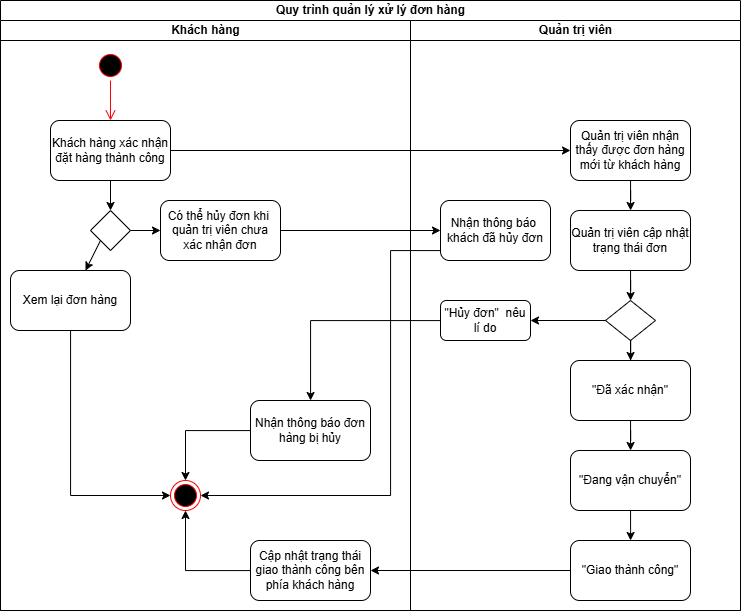

The diagram above was exported from draw.io. Its source (the exported page's mxGraphModel, read from the mxfile embedded in the PNG):
<mxGraphModel dx="1389" dy="703" grid="1" gridSize="10" guides="1" tooltips="1" connect="1" arrows="1" fold="1" page="1" pageScale="1" pageWidth="2339" pageHeight="3300" math="0" shadow="0">
  <root>
    <mxCell id="0" />
    <mxCell id="1" parent="0" />
    <mxCell id="4wPm75GPf774uF-NSS79-1" parent="1" style="swimlane;childLayout=stackLayout;resizeParent=1;resizeParentMax=0;startSize=20;html=1;" value="Quy trình quản lý xử lý đơn hàng" vertex="1">
      <mxGeometry height="610" width="740" x="240" y="20" as="geometry" />
    </mxCell>
    <mxCell id="4wPm75GPf774uF-NSS79-2" parent="4wPm75GPf774uF-NSS79-1" style="swimlane;startSize=20;html=1;" value="Khách hàng" vertex="1">
      <mxGeometry height="590" width="410" y="20" as="geometry" />
    </mxCell>
    <mxCell id="4wPm75GPf774uF-NSS79-5" parent="4wPm75GPf774uF-NSS79-2" style="ellipse;html=1;shape=startState;fillColor=#000000;strokeColor=#ff0000;" value="" vertex="1">
      <mxGeometry height="30" width="30" x="95" y="30" as="geometry" />
    </mxCell>
    <mxCell id="4wPm75GPf774uF-NSS79-7" parent="4wPm75GPf774uF-NSS79-2" style="rounded=1;whiteSpace=wrap;html=1;" value="Khách hàng xác nhận đặt hàng thành công" vertex="1">
      <mxGeometry height="60" width="120" x="50" y="100" as="geometry" />
    </mxCell>
    <mxCell id="4wPm75GPf774uF-NSS79-6" edge="1" parent="4wPm75GPf774uF-NSS79-2" source="4wPm75GPf774uF-NSS79-5" style="edgeStyle=orthogonalEdgeStyle;html=1;verticalAlign=bottom;endArrow=open;endSize=8;strokeColor=#ff0000;rounded=0;" target="4wPm75GPf774uF-NSS79-7" value="">
      <mxGeometry relative="1" as="geometry">
        <mxPoint x="70" y="90" as="targetPoint" />
      </mxGeometry>
    </mxCell>
    <mxCell id="4wPm75GPf774uF-NSS79-11" parent="4wPm75GPf774uF-NSS79-2" style="rounded=1;whiteSpace=wrap;html=1;" value="Có thể hủy đơn khi&amp;nbsp; quản trị viên chưa xác nhận đơn" vertex="1">
      <mxGeometry height="60" width="120" x="160" y="180" as="geometry" />
    </mxCell>
    <mxCell id="4wPm75GPf774uF-NSS79-15" edge="1" parent="4wPm75GPf774uF-NSS79-2" source="4wPm75GPf774uF-NSS79-13" style="rounded=0;orthogonalLoop=1;jettySize=auto;html=1;" target="4wPm75GPf774uF-NSS79-11">
      <mxGeometry relative="1" as="geometry" />
    </mxCell>
    <mxCell id="4wPm75GPf774uF-NSS79-13" parent="4wPm75GPf774uF-NSS79-2" style="rhombus;whiteSpace=wrap;html=1;" value="" vertex="1">
      <mxGeometry height="40" width="40" x="90" y="190" as="geometry" />
    </mxCell>
    <mxCell id="4wPm75GPf774uF-NSS79-10" edge="1" parent="4wPm75GPf774uF-NSS79-2" source="4wPm75GPf774uF-NSS79-7" style="edgeStyle=orthogonalEdgeStyle;rounded=0;orthogonalLoop=1;jettySize=auto;html=1;" target="4wPm75GPf774uF-NSS79-13">
      <mxGeometry relative="1" as="geometry">
        <Array as="points">
          <mxPoint x="120" y="200" />
          <mxPoint x="120" y="200" />
        </Array>
        <mxPoint x="110" y="200" as="targetPoint" />
      </mxGeometry>
    </mxCell>
    <mxCell id="4wPm75GPf774uF-NSS79-39" edge="1" parent="4wPm75GPf774uF-NSS79-2" source="4wPm75GPf774uF-NSS79-17" style="edgeStyle=orthogonalEdgeStyle;rounded=0;orthogonalLoop=1;jettySize=auto;html=1;entryX=0;entryY=0.5;entryDx=0;entryDy=0;" target="4wPm75GPf774uF-NSS79-36">
      <mxGeometry relative="1" as="geometry">
        <Array as="points">
          <mxPoint x="70" y="475" />
        </Array>
      </mxGeometry>
    </mxCell>
    <mxCell id="4wPm75GPf774uF-NSS79-17" parent="4wPm75GPf774uF-NSS79-2" style="rounded=1;whiteSpace=wrap;html=1;" value="Xem lại đơn hàng" vertex="1">
      <mxGeometry height="60" width="120" x="10" y="250" as="geometry" />
    </mxCell>
    <mxCell id="4wPm75GPf774uF-NSS79-16" edge="1" parent="4wPm75GPf774uF-NSS79-2" style="rounded=0;orthogonalLoop=1;jettySize=auto;html=1;" target="4wPm75GPf774uF-NSS79-17">
      <mxGeometry relative="1" as="geometry">
        <mxPoint x="100" y="220" as="sourcePoint" />
        <mxPoint x="50" y="250" as="targetPoint" />
      </mxGeometry>
    </mxCell>
    <mxCell id="4wPm75GPf774uF-NSS79-38" edge="1" parent="4wPm75GPf774uF-NSS79-2" source="4wPm75GPf774uF-NSS79-33" style="edgeStyle=orthogonalEdgeStyle;rounded=0;orthogonalLoop=1;jettySize=auto;html=1;entryX=0.5;entryY=1;entryDx=0;entryDy=0;" target="4wPm75GPf774uF-NSS79-36">
      <mxGeometry relative="1" as="geometry" />
    </mxCell>
    <mxCell id="4wPm75GPf774uF-NSS79-33" parent="4wPm75GPf774uF-NSS79-2" style="rounded=1;whiteSpace=wrap;html=1;" value="Cập nhật trạng thái giao thành công bên phía khách hàng" vertex="1">
      <mxGeometry height="60" width="120" x="250" y="520" as="geometry" />
    </mxCell>
    <mxCell id="4wPm75GPf774uF-NSS79-36" parent="4wPm75GPf774uF-NSS79-2" style="ellipse;html=1;shape=endState;fillColor=#000000;strokeColor=#ff0000;" value="" vertex="1">
      <mxGeometry height="30" width="30" x="170" y="460" as="geometry" />
    </mxCell>
    <mxCell id="4wPm75GPf774uF-NSS79-3" parent="4wPm75GPf774uF-NSS79-1" style="swimlane;startSize=20;html=1;" value="Quản trị viên" vertex="1">
      <mxGeometry height="590" width="330" x="410" y="20" as="geometry" />
    </mxCell>
    <mxCell id="4wPm75GPf774uF-NSS79-18" parent="4wPm75GPf774uF-NSS79-3" style="rounded=1;whiteSpace=wrap;html=1;" value="Quản trị viên nhận thấy được đơn hàng mới từ khách hàng" vertex="1">
      <mxGeometry height="60" width="120" x="160" y="100" as="geometry" />
    </mxCell>
    <mxCell id="4wPm75GPf774uF-NSS79-22" edge="1" parent="4wPm75GPf774uF-NSS79-3" source="4wPm75GPf774uF-NSS79-20" style="edgeStyle=orthogonalEdgeStyle;rounded=0;orthogonalLoop=1;jettySize=auto;html=1;" target="4wPm75GPf774uF-NSS79-21" value="">
      <mxGeometry relative="1" as="geometry" />
    </mxCell>
    <mxCell id="4wPm75GPf774uF-NSS79-20" parent="4wPm75GPf774uF-NSS79-3" style="rounded=1;whiteSpace=wrap;html=1;" value="Quản trị viên cập nhật trạng thái đơn" vertex="1">
      <mxGeometry height="60" width="120" x="160" y="190" as="geometry" />
    </mxCell>
    <mxCell id="4wPm75GPf774uF-NSS79-19" edge="1" parent="4wPm75GPf774uF-NSS79-3" source="4wPm75GPf774uF-NSS79-18" style="edgeStyle=orthogonalEdgeStyle;rounded=0;orthogonalLoop=1;jettySize=auto;html=1;" target="4wPm75GPf774uF-NSS79-20">
      <mxGeometry relative="1" as="geometry">
        <mxPoint x="220" y="200" as="targetPoint" />
      </mxGeometry>
    </mxCell>
    <mxCell id="4wPm75GPf774uF-NSS79-21" parent="4wPm75GPf774uF-NSS79-3" style="rhombus;whiteSpace=wrap;html=1;rounded=0;" value="" vertex="1">
      <mxGeometry height="40" width="50" x="195" y="280" as="geometry" />
    </mxCell>
    <mxCell id="4wPm75GPf774uF-NSS79-24" parent="4wPm75GPf774uF-NSS79-3" style="rounded=1;whiteSpace=wrap;html=1;" value="&quot;Đã xác nhận&quot;" vertex="1">
      <mxGeometry height="60" width="120" x="160" y="340" as="geometry" />
    </mxCell>
    <mxCell id="4wPm75GPf774uF-NSS79-23" edge="1" parent="4wPm75GPf774uF-NSS79-3" source="4wPm75GPf774uF-NSS79-21" style="edgeStyle=orthogonalEdgeStyle;rounded=0;orthogonalLoop=1;jettySize=auto;html=1;" target="4wPm75GPf774uF-NSS79-24">
      <mxGeometry relative="1" as="geometry">
        <mxPoint x="220" y="350" as="targetPoint" />
      </mxGeometry>
    </mxCell>
    <mxCell id="4wPm75GPf774uF-NSS79-28" parent="4wPm75GPf774uF-NSS79-3" style="rounded=1;whiteSpace=wrap;html=1;" value="&quot;Đang vận chuyển&quot;" vertex="1">
      <mxGeometry height="60" width="120" x="160" y="430" as="geometry" />
    </mxCell>
    <mxCell id="4wPm75GPf774uF-NSS79-27" edge="1" parent="4wPm75GPf774uF-NSS79-3" source="4wPm75GPf774uF-NSS79-24" style="edgeStyle=orthogonalEdgeStyle;rounded=0;orthogonalLoop=1;jettySize=auto;html=1;" target="4wPm75GPf774uF-NSS79-28">
      <mxGeometry relative="1" as="geometry">
        <mxPoint x="220" y="440" as="targetPoint" />
      </mxGeometry>
    </mxCell>
    <mxCell id="4wPm75GPf774uF-NSS79-30" parent="4wPm75GPf774uF-NSS79-3" style="rounded=1;whiteSpace=wrap;html=1;" value="&quot;Giao thành công&quot;" vertex="1">
      <mxGeometry height="60" width="120" x="160" y="520" as="geometry" />
    </mxCell>
    <mxCell id="4wPm75GPf774uF-NSS79-29" edge="1" parent="4wPm75GPf774uF-NSS79-3" source="4wPm75GPf774uF-NSS79-28" style="edgeStyle=orthogonalEdgeStyle;rounded=0;orthogonalLoop=1;jettySize=auto;html=1;">
      <mxGeometry relative="1" as="geometry">
        <mxPoint x="220.0666666666666" y="520" as="targetPoint" />
      </mxGeometry>
    </mxCell>
    <mxCell id="4wPm75GPf774uF-NSS79-26" parent="4wPm75GPf774uF-NSS79-3" style="rounded=1;whiteSpace=wrap;html=1;" value="&quot;Hủy đơn&quot;&amp;nbsp; nêu lí do" vertex="1">
      <mxGeometry height="40" width="90" x="30" y="280" as="geometry" />
    </mxCell>
    <mxCell id="4wPm75GPf774uF-NSS79-25" edge="1" parent="4wPm75GPf774uF-NSS79-3" source="4wPm75GPf774uF-NSS79-21" style="edgeStyle=orthogonalEdgeStyle;rounded=0;orthogonalLoop=1;jettySize=auto;html=1;entryX=1;entryY=0.5;entryDx=0;entryDy=0;" target="4wPm75GPf774uF-NSS79-26">
      <mxGeometry relative="1" as="geometry">
        <mxPoint x="150" y="300" as="targetPoint" />
      </mxGeometry>
    </mxCell>
    <mxCell id="4wPm75GPf774uF-NSS79-42" parent="4wPm75GPf774uF-NSS79-3" style="rounded=1;whiteSpace=wrap;html=1;" value="Nhận thông báo&amp;nbsp; khách đã hủy đơn" vertex="1">
      <mxGeometry height="60" width="110" x="30" y="180" as="geometry" />
    </mxCell>
    <mxCell id="4wPm75GPf774uF-NSS79-12" edge="1" parent="4wPm75GPf774uF-NSS79-1" source="4wPm75GPf774uF-NSS79-7" style="edgeStyle=orthogonalEdgeStyle;rounded=0;orthogonalLoop=1;jettySize=auto;html=1;" target="4wPm75GPf774uF-NSS79-18">
      <mxGeometry relative="1" as="geometry">
        <mxPoint x="470" y="150" as="targetPoint" />
      </mxGeometry>
    </mxCell>
    <mxCell id="4wPm75GPf774uF-NSS79-32" edge="1" parent="4wPm75GPf774uF-NSS79-1" source="4wPm75GPf774uF-NSS79-30" style="edgeStyle=orthogonalEdgeStyle;rounded=0;orthogonalLoop=1;jettySize=auto;html=1;" target="4wPm75GPf774uF-NSS79-33">
      <mxGeometry relative="1" as="geometry">
        <mxPoint x="320" y="570" as="targetPoint" />
      </mxGeometry>
    </mxCell>
    <mxCell id="4wPm75GPf774uF-NSS79-41" edge="1" parent="4wPm75GPf774uF-NSS79-1" source="4wPm75GPf774uF-NSS79-11" style="edgeStyle=orthogonalEdgeStyle;rounded=0;orthogonalLoop=1;jettySize=auto;html=1;" target="4wPm75GPf774uF-NSS79-42">
      <mxGeometry relative="1" as="geometry">
        <mxPoint x="430" y="230" as="targetPoint" />
      </mxGeometry>
    </mxCell>
    <mxCell id="4wPm75GPf774uF-NSS79-43" edge="1" parent="4wPm75GPf774uF-NSS79-1" source="4wPm75GPf774uF-NSS79-42" style="edgeStyle=orthogonalEdgeStyle;rounded=0;orthogonalLoop=1;jettySize=auto;html=1;entryX=1;entryY=0.5;entryDx=0;entryDy=0;" target="4wPm75GPf774uF-NSS79-36">
      <mxGeometry relative="1" as="geometry">
        <Array as="points">
          <mxPoint x="390" y="250" />
          <mxPoint x="390" y="495" />
        </Array>
      </mxGeometry>
    </mxCell>
    <mxCell id="4wPm75GPf774uF-NSS79-37" edge="1" parent="1" source="4wPm75GPf774uF-NSS79-35" style="edgeStyle=orthogonalEdgeStyle;rounded=0;orthogonalLoop=1;jettySize=auto;html=1;entryX=0.5;entryY=0;entryDx=0;entryDy=0;" target="4wPm75GPf774uF-NSS79-36">
      <mxGeometry relative="1" as="geometry" />
    </mxCell>
    <mxCell id="4wPm75GPf774uF-NSS79-35" parent="1" style="rounded=1;whiteSpace=wrap;html=1;" value="Nhận thông báo đơn hàng bị hủy" vertex="1">
      <mxGeometry height="60" width="120" x="490" y="420" as="geometry" />
    </mxCell>
    <mxCell id="4wPm75GPf774uF-NSS79-34" edge="1" parent="1" source="4wPm75GPf774uF-NSS79-26" style="edgeStyle=orthogonalEdgeStyle;rounded=0;orthogonalLoop=1;jettySize=auto;html=1;" target="4wPm75GPf774uF-NSS79-35">
      <mxGeometry relative="1" as="geometry">
        <mxPoint x="550" y="450" as="targetPoint" />
      </mxGeometry>
    </mxCell>
  </root>
</mxGraphModel>